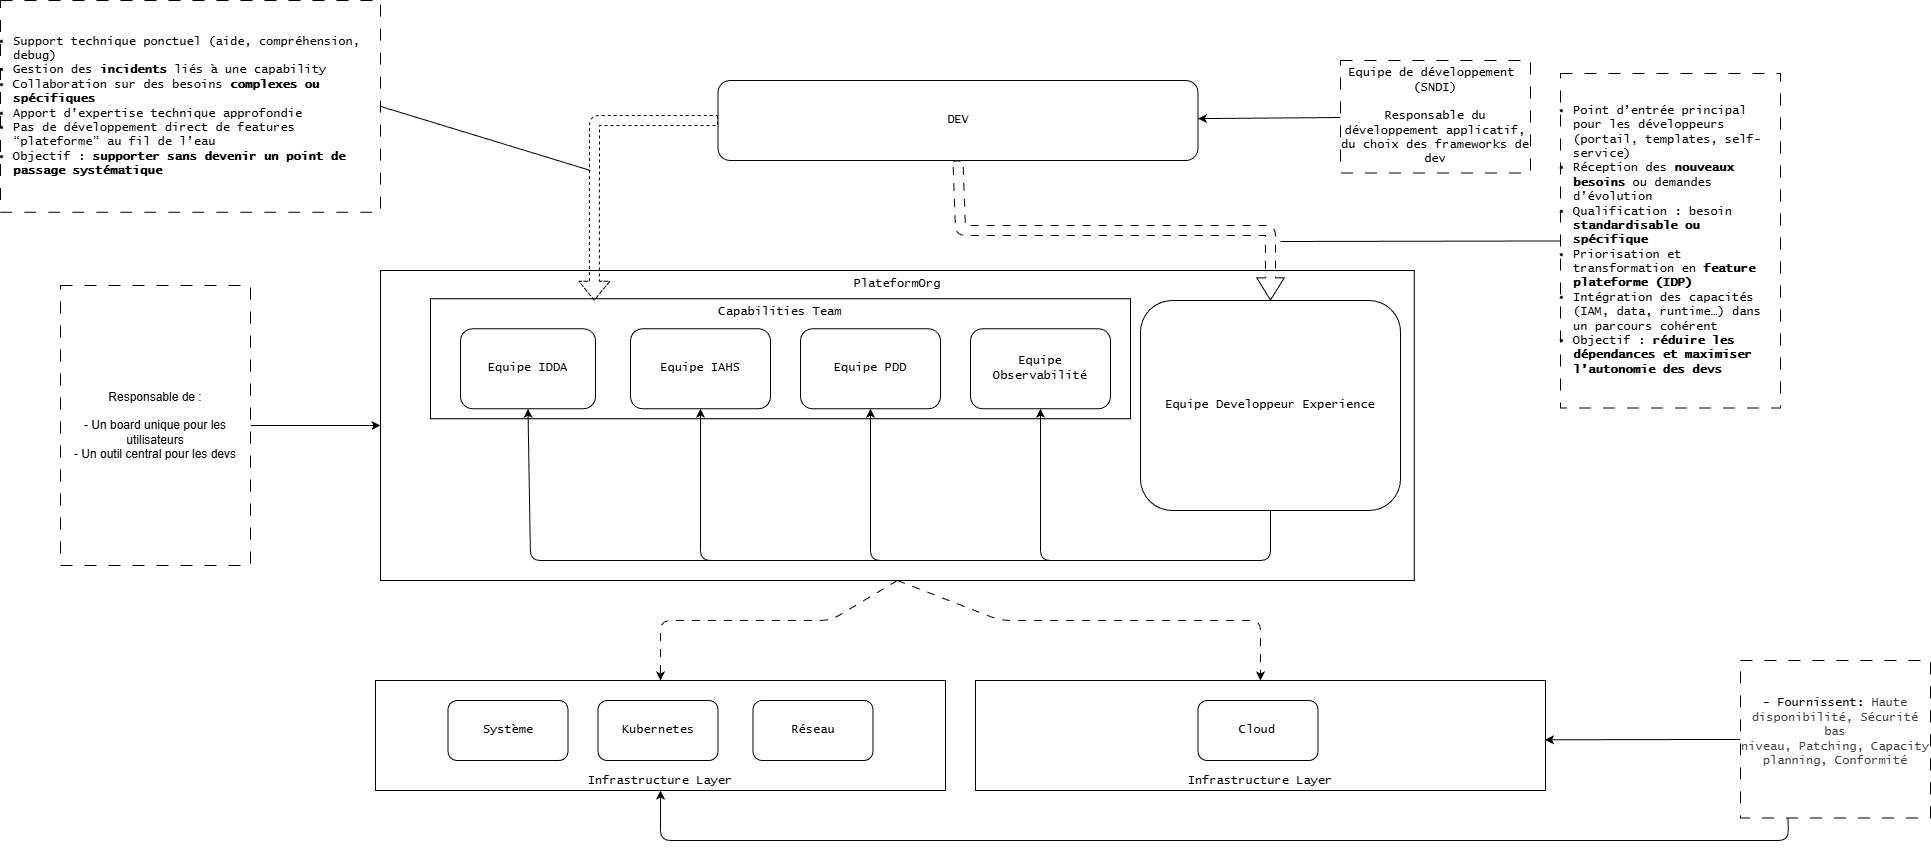

The diagram above was exported from draw.io. Its source (the exported page's mxGraphModel, read from the mxfile embedded in the PNG):
<mxGraphModel dx="1923" dy="1947" grid="1" gridSize="10" guides="1" tooltips="1" connect="1" arrows="1" fold="1" page="1" pageScale="1" pageWidth="850" pageHeight="1100" background="#ffffff" math="0" shadow="0">
  <root>
    <mxCell id="0" />
    <mxCell id="1" parent="0" />
    <mxCell id="33" value="Infrastructure Layer" style="rounded=0;whiteSpace=wrap;html=1;verticalAlign=bottom;fontFamily=Lucida Console;" parent="1" vertex="1">
      <mxGeometry x="375" y="580" width="570" height="110" as="geometry" />
    </mxCell>
    <mxCell id="2" value="PlateformOrg" style="rounded=0;whiteSpace=wrap;html=1;align=center;verticalAlign=top;fontFamily=Lucida Console;" parent="1" vertex="1">
      <mxGeometry x="-220" y="170" width="1033.75" height="310" as="geometry" />
    </mxCell>
    <mxCell id="41" value="Capabilities Team" style="rounded=0;whiteSpace=wrap;html=1;verticalAlign=top;fontFamily=Lucida Console;" parent="1" vertex="1">
      <mxGeometry x="-170" y="198.25" width="700" height="120" as="geometry" />
    </mxCell>
    <mxCell id="31" style="edgeStyle=none;html=1;exitX=0.5;exitY=1;exitDx=0;exitDy=0;entryX=0.5;entryY=0;entryDx=0;entryDy=0;fontFamily=Lucida Console;flowAnimation=1;" parent="1" source="2" target="25" edge="1">
      <mxGeometry relative="1" as="geometry">
        <mxPoint x="355" y="500" as="sourcePoint" />
        <Array as="points">
          <mxPoint x="230" y="520" />
          <mxPoint x="60" y="520" />
        </Array>
      </mxGeometry>
    </mxCell>
    <mxCell id="37" style="edgeStyle=none;html=1;exitX=0.5;exitY=1;exitDx=0;exitDy=0;entryX=0.5;entryY=0;entryDx=0;entryDy=0;fontFamily=Lucida Console;flowAnimation=1;" parent="1" source="2" target="33" edge="1">
      <mxGeometry relative="1" as="geometry">
        <mxPoint x="355" y="500" as="sourcePoint" />
        <Array as="points">
          <mxPoint x="400" y="520" />
          <mxPoint x="660" y="520" />
        </Array>
      </mxGeometry>
    </mxCell>
    <mxCell id="3" value="utilise les services" style="edgeStyle=none;html=1;shape=flexArrow;fontFamily=Lucida Console;flowAnimation=1;entryX=0.5;entryY=0;entryDx=0;entryDy=0;exitX=0.5;exitY=1;exitDx=0;exitDy=0;endWidth=16.47058823529412;endSize=7.03529411764706;" parent="1" target="12" edge="1" source="5">
      <mxGeometry x="-0.2" y="90" relative="1" as="geometry">
        <mxPoint x="360" y="120" as="sourcePoint" />
        <mxPoint x="360" y="170" as="targetPoint" />
        <mxPoint as="offset" />
        <Array as="points">
          <mxPoint x="360" y="130" />
          <mxPoint x="670" y="130" />
        </Array>
      </mxGeometry>
    </mxCell>
    <mxCell id="5" value="DEV" style="rounded=1;whiteSpace=wrap;html=1;fontFamily=Lucida Console;" parent="1" vertex="1">
      <mxGeometry x="117.5" y="-20" width="480" height="80" as="geometry" />
    </mxCell>
    <mxCell id="6" value="" style="edgeStyle=none;html=1;fontFamily=Lucida Console;" parent="1" source="7" target="5" edge="1">
      <mxGeometry relative="1" as="geometry" />
    </mxCell>
    <mxCell id="7" value="Equipe de développement&amp;nbsp;&lt;div&gt;(SNDI)&lt;/div&gt;&lt;div&gt;&lt;br&gt;&lt;/div&gt;&lt;div&gt;Responsable du développement applicatif, du choix des frameworks de dev&lt;/div&gt;" style="rounded=0;whiteSpace=wrap;html=1;fontFamily=Lucida Console;dashed=1;dashPattern=12 12;" parent="1" vertex="1">
      <mxGeometry x="740" y="-40" width="190" height="112.5" as="geometry" />
    </mxCell>
    <mxCell id="8" style="edgeStyle=none;html=1;exitX=0.5;exitY=1;exitDx=0;exitDy=0;entryX=0.5;entryY=1;entryDx=0;entryDy=0;fontFamily=Lucida Console;" parent="1" source="12" target="15" edge="1">
      <mxGeometry relative="1" as="geometry">
        <Array as="points">
          <mxPoint x="670" y="460" />
          <mxPoint x="-70" y="460" />
        </Array>
      </mxGeometry>
    </mxCell>
    <mxCell id="9" style="edgeStyle=none;html=1;exitX=0.5;exitY=1;exitDx=0;exitDy=0;entryX=0.5;entryY=1;entryDx=0;entryDy=0;fontFamily=Lucida Console;" parent="1" source="12" target="17" edge="1">
      <mxGeometry relative="1" as="geometry">
        <Array as="points">
          <mxPoint x="670" y="460" />
          <mxPoint x="100" y="460" />
        </Array>
      </mxGeometry>
    </mxCell>
    <mxCell id="10" style="edgeStyle=none;html=1;exitX=0.5;exitY=1;exitDx=0;exitDy=0;entryX=0.5;entryY=1;entryDx=0;entryDy=0;fontFamily=Lucida Console;" parent="1" source="12" target="19" edge="1">
      <mxGeometry relative="1" as="geometry">
        <Array as="points">
          <mxPoint x="670" y="460" />
          <mxPoint x="270" y="460" />
        </Array>
      </mxGeometry>
    </mxCell>
    <mxCell id="11" style="edgeStyle=none;html=1;exitX=0.5;exitY=1;exitDx=0;exitDy=0;entryX=0.5;entryY=1;entryDx=0;entryDy=0;fontFamily=Lucida Console;" parent="1" source="12" target="23" edge="1">
      <mxGeometry relative="1" as="geometry">
        <Array as="points">
          <mxPoint x="670" y="460" />
          <mxPoint x="440" y="460" />
        </Array>
      </mxGeometry>
    </mxCell>
    <mxCell id="12" value="Equipe Developpeur Experience" style="rounded=1;whiteSpace=wrap;html=1;fontFamily=Lucida Console;" parent="1" vertex="1">
      <mxGeometry x="540" y="200" width="260" height="210" as="geometry" />
    </mxCell>
    <mxCell id="15" value="Equipe IDDA" style="rounded=1;whiteSpace=wrap;html=1;fontFamily=Lucida Console;" parent="1" vertex="1">
      <mxGeometry x="-140" y="228.25" width="135" height="80" as="geometry" />
    </mxCell>
    <mxCell id="17" value="&lt;font&gt;Equipe IAHS&lt;/font&gt;" style="rounded=1;whiteSpace=wrap;html=1;fontFamily=Lucida Console;" parent="1" vertex="1">
      <mxGeometry x="30" y="228.25" width="140" height="80" as="geometry" />
    </mxCell>
    <mxCell id="19" value="Equipe PDD" style="rounded=1;whiteSpace=wrap;html=1;fontFamily=Lucida Console;" parent="1" vertex="1">
      <mxGeometry x="200" y="228.25" width="140" height="80" as="geometry" />
    </mxCell>
    <mxCell id="23" value="Equipe Observabilité" style="rounded=1;whiteSpace=wrap;html=1;fontFamily=Lucida Console;" parent="1" vertex="1">
      <mxGeometry x="370" y="228.25" width="140" height="80" as="geometry" />
    </mxCell>
    <mxCell id="46" style="edgeStyle=none;html=1;exitX=0.25;exitY=1;exitDx=0;exitDy=0;entryX=0.5;entryY=1;entryDx=0;entryDy=0;fontFamily=Lucida Console;" parent="1" source="44" target="25" edge="1">
      <mxGeometry relative="1" as="geometry">
        <Array as="points">
          <mxPoint x="1188" y="740" />
          <mxPoint x="60" y="740" />
        </Array>
      </mxGeometry>
    </mxCell>
    <mxCell id="45" value="" style="edgeStyle=none;html=1;startArrow=classic;startFill=1;endArrow=none;endFill=0;fontFamily=Lucida Console;exitX=0.999;exitY=0.539;exitDx=0;exitDy=0;exitPerimeter=0;" parent="1" source="33" target="44" edge="1">
      <mxGeometry relative="1" as="geometry">
        <mxPoint x="950" y="639" as="sourcePoint" />
      </mxGeometry>
    </mxCell>
    <mxCell id="24" value="" style="group;fontFamily=Lucida Console;" parent="1" vertex="1" connectable="0">
      <mxGeometry x="-225" y="580" width="570" height="110" as="geometry" />
    </mxCell>
    <mxCell id="25" value="Infrastructure Layer" style="rounded=0;whiteSpace=wrap;html=1;verticalAlign=bottom;fontFamily=Lucida Console;" parent="24" vertex="1">
      <mxGeometry width="570" height="110" as="geometry" />
    </mxCell>
    <mxCell id="26" value="Système" style="rounded=1;whiteSpace=wrap;html=1;fontFamily=Lucida Console;" parent="24" vertex="1">
      <mxGeometry x="72.5" y="20" width="120" height="60" as="geometry" />
    </mxCell>
    <mxCell id="27" value="Kubernetes" style="rounded=1;whiteSpace=wrap;html=1;fontFamily=Lucida Console;" parent="24" vertex="1">
      <mxGeometry x="222.5" y="20" width="120" height="60" as="geometry" />
    </mxCell>
    <mxCell id="28" value="Réseau" style="rounded=1;whiteSpace=wrap;html=1;fontFamily=Lucida Console;" parent="24" vertex="1">
      <mxGeometry x="377.5" y="20" width="120" height="60" as="geometry" />
    </mxCell>
    <mxCell id="35" value="Cloud" style="rounded=1;whiteSpace=wrap;html=1;fontFamily=Lucida Console;" parent="1" vertex="1">
      <mxGeometry x="597.5" y="600" width="120" height="60" as="geometry" />
    </mxCell>
    <mxCell id="44" value="- Fournissent:&amp;nbsp;&lt;span style=&quot;color: rgb(63, 63, 63); background-color: transparent;&quot;&gt;Haute disponibilité,&amp;nbsp;&lt;/span&gt;&lt;span style=&quot;color: rgb(63, 63, 63); background-color: transparent;&quot;&gt;Sécurité bas niveau,&amp;nbsp;&lt;/span&gt;&lt;span style=&quot;color: rgb(63, 63, 63); background-color: transparent;&quot;&gt;Patching,&amp;nbsp;&lt;/span&gt;&lt;span style=&quot;color: rgb(63, 63, 63); background-color: transparent;&quot;&gt;Capacity planning,&amp;nbsp;&lt;/span&gt;&lt;span style=&quot;color: rgb(63, 63, 63); background-color: transparent;&quot;&gt;Conformité&lt;/span&gt;&lt;br&gt;&amp;nbsp;&amp;nbsp;&amp;nbsp;" style="whiteSpace=wrap;html=1;verticalAlign=middle;rounded=0;fontFamily=Lucida Console;dashed=1;dashPattern=12 12;" parent="1" vertex="1">
      <mxGeometry x="1140" y="560" width="190" height="157.5" as="geometry" />
    </mxCell>
    <mxCell id="48" value="" style="edgeStyle=none;html=1;endArrow=none;endFill=0;" parent="1" source="47" edge="1">
      <mxGeometry relative="1" as="geometry">
        <mxPoint x="680" y="141" as="targetPoint" />
      </mxGeometry>
    </mxCell>
    <mxCell id="47" value="&lt;div style=&quot;&quot;&gt;&lt;li data-end=&quot;184&quot; data-start=&quot;99&quot; data-section-id=&quot;1foxrmf&quot;&gt;Point d’entrée principal pour les développeurs (portail, templates, self-service)&lt;/li&gt;&lt;li data-end=&quot;247&quot; data-start=&quot;185&quot; data-section-id=&quot;5zwi4&quot;&gt;Réception des &lt;strong data-end=&quot;221&quot; data-start=&quot;201&quot;&gt;nouveaux besoins&lt;/strong&gt; ou demandes d’évolution&lt;/li&gt;&lt;li data-end=&quot;307&quot; data-start=&quot;248&quot; data-section-id=&quot;19yuhds&quot;&gt;Qualification : besoin &lt;strong data-end=&quot;305&quot; data-start=&quot;273&quot;&gt;standardisable ou spécifique&lt;/strong&gt;&lt;/li&gt;&lt;li data-end=&quot;374&quot; data-start=&quot;308&quot; data-section-id=&quot;15c3c9x&quot;&gt;Priorisation et transformation en &lt;strong data-end=&quot;372&quot; data-start=&quot;344&quot;&gt;feature plateforme (IDP)&lt;/strong&gt;&lt;br&gt;&lt;/li&gt;&lt;li data-end=&quot;452&quot; data-start=&quot;375&quot; data-section-id=&quot;1lg38x5&quot;&gt;Intégration des capacités (IAM, data, runtime…) dans un parcours cohérent&lt;br&gt;&lt;/li&gt;&lt;li data-end=&quot;527&quot; data-start=&quot;453&quot; data-section-id=&quot;s2mqni&quot;&gt;Objectif : &lt;strong data-end=&quot;527&quot; data-start=&quot;466&quot;&gt;réduire les dépendances et maximiser l’autonomie des devs&lt;/strong&gt;&lt;/li&gt;&lt;/div&gt;" style="rounded=0;whiteSpace=wrap;html=1;fontFamily=Lucida Console;align=left;spacing=13;dashed=1;dashPattern=12 12;" parent="1" vertex="1">
      <mxGeometry x="960" y="-27" width="220" height="334.5" as="geometry" />
    </mxCell>
    <mxCell id="53" value="" style="edgeStyle=none;html=1;entryX=0;entryY=0.5;entryDx=0;entryDy=0;" parent="1" source="52" target="2" edge="1">
      <mxGeometry relative="1" as="geometry" />
    </mxCell>
    <mxCell id="52" value="Responsable de :&lt;div&gt;&lt;br&gt;&lt;/div&gt;&lt;div&gt;- Un board unique pour les utilisateurs&lt;div&gt;- Un outil central pour les devs&lt;/div&gt;&lt;/div&gt;" style="whiteSpace=wrap;html=1;dashed=1;dashPattern=12 12;" parent="1" vertex="1">
      <mxGeometry x="-540" y="185" width="190" height="280" as="geometry" />
    </mxCell>
    <mxCell id="54" style="edgeStyle=none;html=1;exitX=0;exitY=0.5;exitDx=0;exitDy=0;entryX=0.234;entryY=0.017;entryDx=0;entryDy=0;entryPerimeter=0;shape=flexArrow;dashed=1;flowAnimation=1;" edge="1" parent="1" source="5" target="41">
      <mxGeometry relative="1" as="geometry">
        <Array as="points">
          <mxPoint x="-6" y="20" />
        </Array>
      </mxGeometry>
    </mxCell>
    <mxCell id="56" style="edgeStyle=none;html=1;exitX=1;exitY=0.5;exitDx=0;exitDy=0;endArrow=none;endFill=0;" edge="1" parent="1" source="55">
      <mxGeometry relative="1" as="geometry">
        <mxPoint x="-10" y="70" as="targetPoint" />
      </mxGeometry>
    </mxCell>
    <mxCell id="55" value="&lt;div style=&quot;&quot;&gt;&lt;li data-end=&quot;634&quot; data-start=&quot;575&quot; data-section-id=&quot;1wq2tje&quot;&gt;Support technique ponctuel (aide, compréhension, debug)&lt;/li&gt;&lt;li data-end=&quot;686&quot; data-start=&quot;635&quot; data-section-id=&quot;18voomb&quot;&gt;Gestion des &lt;strong data-end=&quot;662&quot; data-start=&quot;649&quot;&gt;incidents&lt;/strong&gt; liés à une capability&lt;/li&gt;&lt;li data-end=&quot;749&quot; data-start=&quot;687&quot; data-section-id=&quot;xsmhbz&quot;&gt;Collaboration sur des besoins &lt;strong data-end=&quot;747&quot; data-start=&quot;719&quot;&gt;complexes ou spécifiques&lt;/strong&gt;&lt;/li&gt;&lt;li data-end=&quot;794&quot; data-start=&quot;750&quot; data-section-id=&quot;9yydib&quot;&gt;Apport d’expertise technique approfondie&lt;/li&gt;&lt;li data-end=&quot;867&quot; data-start=&quot;795&quot; data-section-id=&quot;3p6see&quot;&gt;Pas de développement direct de features “plateforme” au fil de l’eau&lt;/li&gt;&lt;li data-end=&quot;940&quot; data-start=&quot;868&quot; data-section-id=&quot;11jcug8&quot;&gt;Objectif : &lt;strong data-end=&quot;940&quot; data-start=&quot;881&quot;&gt;supporter sans devenir un point de passage systématique&lt;/strong&gt;&lt;/li&gt;&lt;/div&gt;" style="rounded=0;whiteSpace=wrap;html=1;fontFamily=Lucida Console;align=left;spacing=13;dashed=1;dashPattern=12 12;" vertex="1" parent="1">
      <mxGeometry x="-600" y="-100" width="380" height="211.75" as="geometry" />
    </mxCell>
  </root>
</mxGraphModel>